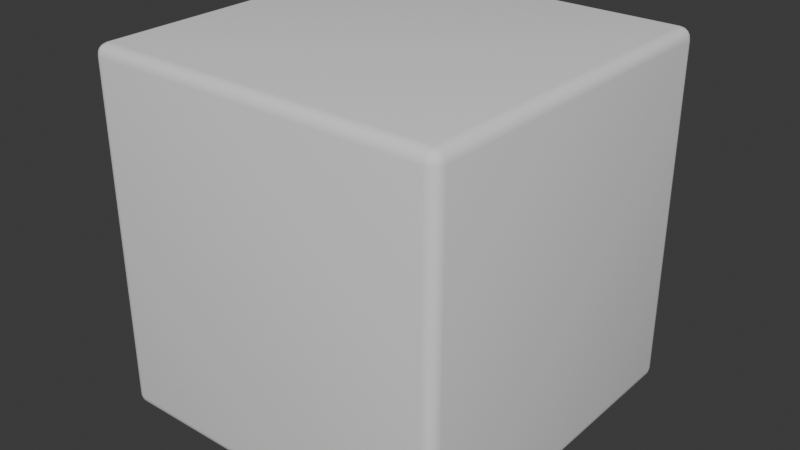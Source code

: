 # Source: Basic_Cube.blend  (saved by Blender 5.0.119; exported with 4.5.12 LTS)
import bpy
from mathutils import Matrix  # noqa: F401  (used for matrix-valued properties, if any)

bpy.ops.wm.read_factory_settings(use_empty=True)
scene = bpy.context.scene
scene.name = 'Scene'

# ---- collections
col_collection = bpy.data.collections.new('Collection'); scene.collection.children.link(col_collection)

# ---- node groups
ng_smooth_by_angle = bpy.data.node_groups.new('Smooth by Angle', 'GeometryNodeTree')
_s = ng_smooth_by_angle.interface.new_socket(name='Mesh', in_out='OUTPUT', socket_type='NodeSocketGeometry')
_s = ng_smooth_by_angle.interface.new_socket(name='Mesh', in_out='INPUT', socket_type='NodeSocketGeometry')
_s = ng_smooth_by_angle.interface.new_socket(name='Angle', in_out='INPUT', socket_type='NodeSocketFloat')
_s.subtype = 'ANGLE'
_s.default_value = 0.5236
_s.min_value = 0.0
_s.max_value = 3.142
_s.description = 'Maximum face angle for smooth edges'
_s = ng_smooth_by_angle.interface.new_socket(name='Ignore Sharpness', in_out='INPUT', socket_type='NodeSocketBool')
_s.force_non_field = True
ng_smooth_by_angle.is_modifier = True
_N = ng_smooth_by_angle.nodes; _L = ng_smooth_by_angle.links
n0 = _N.new('GeometryNodeSetShadeSmooth'); n0.name = 'Set Shade Smooth'; n0.location = (120, -80)
n0.domain = 'EDGE'
n1 = _N.new('GeometryNodeSetShadeSmooth'); n1.name = 'Set Shade Smooth.001'; n1.location = (300, -80)
n2 = _N.new('NodeGroupOutput'); n2.name = 'Group Output'; n2.location = (480, -80)
n3 = _N.new('GeometryNodeInputMeshEdgeAngle'); n3.name = 'Edge Angle'; n3.location = (-440, -240)
n4 = _N.new('NodeGroupInput'); n4.name = 'Group Input'; n4.location = (-80, -80)
n5 = _N.new('GeometryNodeInputEdgeSmooth'); n5.name = 'Is Edge Smooth'; n5.location = (-260, -120)
n6 = _N.new('GeometryNodeInputShadeSmooth'); n6.name = 'Is Shade Smooth'; n6.location = (-440, -397)
n7 = _N.new('FunctionNodeCompare'); n7.name = 'Compare'; n7.location = (-260, -260)
n7.operation = 'LESS_EQUAL'
n7.inputs[6].default_value = (0.0, 0.0, 0.0, 0.0)
n7.inputs[7].default_value = (0.0, 0.0, 0.0, 0.0)
n8 = _N.new('FunctionNodeBooleanMath'); n8.name = 'Boolean Math.001'; n8.location = (-80, -260)
n9 = _N.new('NodeGroupInput'); n9.name = 'Group Input.001'; n9.location = (-440, -329)
n10 = _N.new('NodeGroupInput'); n10.name = 'Group Input.002'; n10.location = (-259, -189)
n11 = _N.new('FunctionNodeBooleanMath'); n11.name = 'Boolean Math'; n11.location = (-80, -149)
n11.operation = 'OR'
n12 = _N.new('FunctionNodeBooleanMath'); n12.name = 'Boolean Math.002'; n12.location = (-260, -380)
n12.operation = 'OR'
n13 = _N.new('NodeGroupInput'); n13.name = 'Group Input.003'; n13.location = (-440, -460)
_L.new(n3.outputs[0], n7.inputs[0])
_L.new(n1.outputs[0], n2.inputs[0])
_L.new(n9.outputs[1], n7.inputs[1])
_L.new(n7.outputs[0], n8.inputs[0])
_L.new(n4.outputs[0], n0.inputs[0])
_L.new(n0.outputs[0], n1.inputs[0])
_L.new(n8.outputs[0], n0.inputs[2])
_L.new(n10.outputs[2], n11.inputs[1])
_L.new(n5.outputs[0], n11.inputs[0])
_L.new(n11.outputs[0], n0.inputs[1])
_L.new(n13.outputs[2], n12.inputs[1])
_L.new(n6.outputs[0], n12.inputs[0])
_L.new(n12.outputs[0], n8.inputs[1])
n2.is_active_output = True

# ---- world
world_world = bpy.data.worlds.new('World'); scene.world = world_world
world_world.use_nodes = True; world_world.node_tree.nodes.clear()
_N = world_world.node_tree.nodes; _L = world_world.node_tree.links
n0 = _N.new('ShaderNodeOutputWorld'); n0.name = 'World Output'; n0.location = (200, 100)
n1 = _N.new('ShaderNodeBackground'); n1.name = 'Background'; n1.location = (-200, 100)
n1.inputs[0].default_value = (0.05088, 0.05088, 0.05088, 1.0)
_L.new(n1.outputs[0], n0.inputs[0])
n0.is_active_output = True
world_world.color = (0.05088, 0.05088, 0.05088)
world_world.sun_shadow_jitter_overblur = 0.0

# ---- meshes
me_cube_001 = bpy.data.meshes.new('Cube.001')
me_cube_001.from_pydata([(-0.2345, -0.2345, -0.25), (-0.2345, -0.25, -0.2345), (-0.25, -0.2345, -0.2345), (-0.2345, -0.2404, -0.2488), (-0.2345, -0.2455, -0.2455), (-0.2404, -0.2345, -0.2488), (-0.2406, -0.2406, -0.2474), (-0.2403, -0.2447, -0.2447), (-0.2435, -0.2435, -0.2435), (-0.2404, -0.2488, -0.2345), (-0.2455, -0.2455, -0.2345), (-0.2345, -0.2488, -0.2404), (-0.2406, -0.2474, -0.2406), (-0.2447, -0.2447, -0.2403), (-0.2488, -0.2345, -0.2404), (-0.2455, -0.2345, -0.2455), (-0.2488, -0.2404, -0.2345), (-0.2474, -0.2406, -0.2406), (-0.2447, -0.2403, -0.2447), (-0.2345, -0.25, 0.2345), (-0.2345, -0.2345, 0.25), (-0.25, -0.2345, 0.2345), (-0.2345, -0.2488, 0.2404), (-0.2345, -0.2455, 0.2455), (-0.2404, -0.2488, 0.2345), (-0.2406, -0.2474, 0.2406), (-0.2403, -0.2447, 0.2447), (-0.2435, -0.2435, 0.2435), (-0.2404, -0.2345, 0.2488), (-0.2455, -0.2345, 0.2455), (-0.2345, -0.2404, 0.2488), (-0.2406, -0.2406, 0.2474), (-0.2447, -0.2403, 0.2447), (-0.2488, -0.2404, 0.2345), (-0.2455, -0.2455, 0.2345), (-0.2488, -0.2345, 0.2404), (-0.2474, -0.2406, 0.2406), (-0.2447, -0.2447, 0.2403), (-0.2345, 0.2345, -0.25), (-0.25, 0.2345, -0.2345), (-0.2345, 0.25, -0.2345), (-0.2404, 0.2345, -0.2488), (-0.2455, 0.2345, -0.2455), (-0.2345, 0.2404, -0.2488), (-0.2406, 0.2406, -0.2474), (-0.2447, 0.2403, -0.2447), (-0.2435, 0.2435, -0.2435), (-0.2488, 0.2404, -0.2345), (-0.2455, 0.2455, -0.2345), (-0.2488, 0.2345, -0.2404), (-0.2474, 0.2406, -0.2406), (-0.2447, 0.2447, -0.2403), (-0.2345, 0.2488, -0.2404), (-0.2345, 0.2455, -0.2455), (-0.2404, 0.2488, -0.2345), (-0.2406, 0.2474, -0.2406), (-0.2403, 0.2447, -0.2447), (-0.2345, 0.2345, 0.25), (-0.2345, 0.25, 0.2345), (-0.25, 0.2345, 0.2345), (-0.2345, 0.2404, 0.2488), (-0.2345, 0.2455, 0.2455), (-0.2404, 0.2345, 0.2488), (-0.2406, 0.2406, 0.2474), (-0.2403, 0.2447, 0.2447), (-0.2435, 0.2435, 0.2435), (-0.2404, 0.2488, 0.2345), (-0.2455, 0.2455, 0.2345), (-0.2345, 0.2488, 0.2404), (-0.2406, 0.2474, 0.2406), (-0.2447, 0.2447, 0.2403), (-0.2488, 0.2345, 0.2404), (-0.2455, 0.2345, 0.2455), (-0.2488, 0.2404, 0.2345), (-0.2474, 0.2406, 0.2406), (-0.2447, 0.2403, 0.2447), (0.2345, -0.2345, -0.25), (0.25, -0.2345, -0.2345), (0.2345, -0.25, -0.2345), (0.2404, -0.2345, -0.2488), (0.2455, -0.2345, -0.2455), (0.2345, -0.2404, -0.2488), (0.2406, -0.2406, -0.2474), (0.2447, -0.2403, -0.2447), (0.2435, -0.2435, -0.2435), (0.2488, -0.2404, -0.2345), (0.2455, -0.2455, -0.2345), (0.2488, -0.2345, -0.2404), (0.2474, -0.2406, -0.2406), (0.2447, -0.2447, -0.2403), (0.2345, -0.2488, -0.2404), (0.2345, -0.2455, -0.2455), (0.2404, -0.2488, -0.2345), (0.2406, -0.2474, -0.2406), (0.2403, -0.2447, -0.2447), (0.2345, -0.2345, 0.25), (0.2345, -0.25, 0.2345), (0.25, -0.2345, 0.2345), (0.2345, -0.2404, 0.2488), (0.2345, -0.2455, 0.2455), (0.2404, -0.2345, 0.2488), (0.2406, -0.2406, 0.2474), (0.2403, -0.2447, 0.2447), (0.2435, -0.2435, 0.2435), (0.2404, -0.2488, 0.2345), (0.2455, -0.2455, 0.2345), (0.2345, -0.2488, 0.2404), (0.2406, -0.2474, 0.2406), (0.2447, -0.2447, 0.2403), (0.2488, -0.2345, 0.2404), (0.2455, -0.2345, 0.2455), (0.2488, -0.2404, 0.2345), (0.2474, -0.2406, 0.2406), (0.2447, -0.2403, 0.2447), (0.2345, 0.2345, -0.25), (0.2345, 0.25, -0.2345), (0.25, 0.2345, -0.2345), (0.2345, 0.2404, -0.2488), (0.2345, 0.2455, -0.2455), (0.2404, 0.2345, -0.2488), (0.2406, 0.2406, -0.2474), (0.2403, 0.2447, -0.2447), (0.2435, 0.2435, -0.2435), (0.2404, 0.2488, -0.2345), (0.2455, 0.2455, -0.2345), (0.2345, 0.2488, -0.2404), (0.2406, 0.2474, -0.2406), (0.2447, 0.2447, -0.2403), (0.2488, 0.2345, -0.2404), (0.2455, 0.2345, -0.2455), (0.2488, 0.2404, -0.2345), (0.2474, 0.2406, -0.2406), (0.2447, 0.2403, -0.2447), (0.2345, 0.2345, 0.25), (0.25, 0.2345, 0.2345), (0.2345, 0.25, 0.2345), (0.2404, 0.2345, 0.2488), (0.2455, 0.2345, 0.2455), (0.2345, 0.2404, 0.2488), (0.2406, 0.2406, 0.2474), (0.2447, 0.2403, 0.2447), (0.2435, 0.2435, 0.2435), (0.2488, 0.2404, 0.2345), (0.2455, 0.2455, 0.2345), (0.2488, 0.2345, 0.2404), (0.2474, 0.2406, 0.2406), (0.2447, 0.2447, 0.2403), (0.2345, 0.2488, 0.2404), (0.2345, 0.2455, 0.2455), (0.2404, 0.2488, 0.2345), (0.2406, 0.2474, 0.2406), (0.2403, 0.2447, 0.2447)], [], [(0, 3, 6, 5), (3, 4, 7, 6), (5, 6, 18, 15), (6, 7, 8, 18), (1, 9, 12, 11), (9, 10, 13, 12), (11, 12, 7, 4), (12, 13, 8, 7), (2, 14, 17, 16), (14, 15, 18, 17), (16, 17, 13, 10), (17, 18, 8, 13), (19, 22, 25, 24), (22, 23, 26, 25), (24, 25, 37, 34), (25, 26, 27, 37), (20, 28, 31, 30), (28, 29, 32, 31), (30, 31, 26, 23), (31, 32, 27, 26), (21, 33, 36, 35), (33, 34, 37, 36), (35, 36, 32, 29), (36, 37, 27, 32), (38, 41, 44, 43), (41, 42, 45, 44), (43, 44, 56, 53), (44, 45, 46, 56), (39, 47, 50, 49), (47, 48, 51, 50), (49, 50, 45, 42), (50, 51, 46, 45), (40, 52, 55, 54), (52, 53, 56, 55), (54, 55, 51, 48), (55, 56, 46, 51), (57, 60, 63, 62), (60, 61, 64, 63), (62, 63, 75, 72), (63, 64, 65, 75), (58, 66, 69, 68), (66, 67, 70, 69), (68, 69, 64, 61), (69, 70, 65, 64), (59, 71, 74, 73), (71, 72, 75, 74), (73, 74, 70, 67), (74, 75, 65, 70), (76, 79, 82, 81), (79, 80, 83, 82), (81, 82, 94, 91), (82, 83, 84, 94), (77, 85, 88, 87), (85, 86, 89, 88), (87, 88, 83, 80), (88, 89, 84, 83), (78, 90, 93, 92), (90, 91, 94, 93), (92, 93, 89, 86), (93, 94, 84, 89), (95, 98, 101, 100), (98, 99, 102, 101), (100, 101, 113, 110), (101, 102, 103, 113), (96, 104, 107, 106), (104, 105, 108, 107), (106, 107, 102, 99), (107, 108, 103, 102), (97, 109, 112, 111), (109, 110, 113, 112), (111, 112, 108, 105), (112, 113, 103, 108), (114, 117, 120, 119), (117, 118, 121, 120), (119, 120, 132, 129), (120, 121, 122, 132), (115, 123, 126, 125), (123, 124, 127, 126), (125, 126, 121, 118), (126, 127, 122, 121), (116, 128, 131, 130), (128, 129, 132, 131), (130, 131, 127, 124), (131, 132, 122, 127), (133, 136, 139, 138), (136, 137, 140, 139), (138, 139, 151, 148), (139, 140, 141, 151), (134, 142, 145, 144), (142, 143, 146, 145), (144, 145, 140, 137), (145, 146, 141, 140), (135, 147, 150, 149), (147, 148, 151, 150), (149, 150, 146, 143), (150, 151, 141, 146), (38, 0, 5, 41), (41, 5, 15, 42), (42, 15, 14, 49), (49, 14, 2, 39), (1, 19, 24, 9), (9, 24, 34, 10), (10, 34, 33, 16), (16, 33, 21, 2), (20, 57, 62, 28), (28, 62, 72, 29), (29, 72, 71, 35), (35, 71, 59, 21), (58, 40, 54, 66), (66, 54, 48, 67), (67, 48, 47, 73), (73, 47, 39, 59), (114, 38, 43, 117), (117, 43, 53, 118), (118, 53, 52, 125), (125, 52, 40, 115), (57, 133, 138, 60), (60, 138, 148, 61), (61, 148, 147, 68), (68, 147, 135, 58), (134, 116, 130, 142), (142, 130, 124, 143), (143, 124, 123, 149), (149, 123, 115, 135), (76, 114, 119, 79), (79, 119, 129, 80), (80, 129, 128, 87), (87, 128, 116, 77), (133, 95, 100, 136), (136, 100, 110, 137), (137, 110, 109, 144), (144, 109, 97, 134), (96, 78, 92, 104), (104, 92, 86, 105), (105, 86, 85, 111), (111, 85, 77, 97), (0, 76, 81, 3), (3, 81, 91, 4), (4, 91, 90, 11), (11, 90, 78, 1), (95, 20, 30, 98), (98, 30, 23, 99), (99, 23, 22, 106), (106, 22, 19, 96), (38, 114, 76, 0), (2, 21, 59, 39), (78, 96, 19, 1), (133, 57, 20, 95), (40, 58, 135, 115), (116, 134, 97, 77)])
me_cube_001.polygons.foreach_set('use_smooth', [True] * 150)
_uv = me_cube_001.uv_layers.new(name='UVMap')
_uv.uv.foreach_set('vector', [0.1327, 0.7423, 0.1327, 0.7452, 0.1297, 0.7453, 0.1298, 0.7423, 0.1327, 0.7452, 0.1327, 0.75, 0.1299, 0.75, 0.1297, 0.7453, 0.1298, 0.7423, 0.1297, 0.7453, 0.125, 0.7451, 0.125, 0.7423, 0.1297, 0.7453, 0.1299, 0.75, 0.1283, 0.75, 0.125, 0.7451, 0.3827, 0.9923, 0.3827, 0.9952, 0.3797, 0.9953, 0.3798, 0.9923, 0.3827, 0.9952, 0.3827, 1.0, 0.3799, 1.0, 0.3797, 0.9953, 0.3798, 0.9923, 0.3797, 0.9953, 0.375, 0.9951, 0.375, 0.9923, 0.3797, 0.9953, 0.3799, 1.0, 0.3783, 1.0, 0.375, 0.9951, 0.3827, 0.007745, 0.3798, 0.007745, 0.3797, 0.004707, 0.3827, 0.004781, 0.3798, 0.007745, 0.375, 0.007745, 0.375, 0.004861, 0.3797, 0.004707, 0.3827, 0.004781, 0.3797, 0.004707, 0.3799, 0.0, 0.3827, 0.0, 0.3797, 0.004707, 0.375, 0.004861, 0.375, 0.003274, 0.3799, 0.0, 0.6173, 0.9923, 0.6202, 0.9923, 0.6203, 0.9953, 0.6173, 0.9952, 0.6202, 0.9923, 0.625, 0.9923, 0.625, 0.9951, 0.6203, 0.9953, 0.6173, 0.9952, 0.6203, 0.9953, 0.6201, 1.0, 0.6173, 1.0, 0.6203, 0.9953, 0.625, 0.9951, 0.625, 0.9967, 0.6201, 1.0, 0.8673, 0.7423, 0.8702, 0.7423, 0.8703, 0.7453, 0.8673, 0.7452, 0.8702, 0.7423, 0.875, 0.7423, 0.875, 0.7451, 0.8703, 0.7453, 0.8673, 0.7452, 0.8703, 0.7453, 0.8701, 0.75, 0.8673, 0.75, 0.8703, 0.7453, 0.875, 0.7451, 0.875, 0.7467, 0.8701, 0.75, 0.6173, 0.007745, 0.6173, 0.004781, 0.6203, 0.004707, 0.6202, 0.007745, 0.6173, 0.004781, 0.6173, 0.0, 0.6201, 0.0, 0.6203, 0.004707, 0.6202, 0.007745, 0.6203, 0.004707, 0.625, 0.004861, 0.625, 0.007745, 0.6203, 0.004707, 0.6201, 0.0, 0.6217, 0.0, 0.625, 0.004861, 0.1327, 0.5077, 0.1298, 0.5077, 0.1297, 0.5047, 0.1327, 0.5048, 0.1298, 0.5077, 0.125, 0.5077, 0.125, 0.5049, 0.1297, 0.5047, 0.1327, 0.5048, 0.1297, 0.5047, 0.1299, 0.5, 0.1327, 0.5, 0.1297, 0.5047, 0.125, 0.5049, 0.125, 0.5033, 0.1299, 0.5, 0.3827, 0.2423, 0.3827, 0.2452, 0.3797, 0.2453, 0.3798, 0.2423, 0.3827, 0.2452, 0.3827, 0.25, 0.3799, 0.25, 0.3797, 0.2453, 0.3798, 0.2423, 0.3797, 0.2453, 0.375, 0.2451, 0.375, 0.2423, 0.3797, 0.2453, 0.3799, 0.25, 0.3766, 0.2516, 0.375, 0.2451, 0.3827, 0.2577, 0.3798, 0.2577, 0.3797, 0.2547, 0.3827, 0.2548, 0.3798, 0.2577, 0.375, 0.2577, 0.375, 0.2549, 0.3797, 0.2547, 0.3827, 0.2548, 0.3797, 0.2547, 0.3799, 0.25, 0.3827, 0.25, 0.3797, 0.2547, 0.375, 0.2549, 0.3766, 0.2516, 0.3799, 0.25, 0.8673, 0.5077, 0.8673, 0.5048, 0.8703, 0.5047, 0.8702, 0.5077, 0.8673, 0.5048, 0.8673, 0.5, 0.8701, 0.5, 0.8703, 0.5047, 0.8702, 0.5077, 0.8703, 0.5047, 0.875, 0.5049, 0.875, 0.5077, 0.8703, 0.5047, 0.8701, 0.5, 0.8717, 0.5, 0.875, 0.5049, 0.6173, 0.2577, 0.6173, 0.2548, 0.6203, 0.2547, 0.6202, 0.2577, 0.6173, 0.2548, 0.6173, 0.25, 0.6201, 0.25, 0.6203, 0.2547, 0.6202, 0.2577, 0.6203, 0.2547, 0.625, 0.2549, 0.625, 0.2577, 0.6203, 0.2547, 0.6201, 0.25, 0.6234, 0.2484, 0.625, 0.2549, 0.6173, 0.2423, 0.6202, 0.2423, 0.6203, 0.2453, 0.6173, 0.2452, 0.6202, 0.2423, 0.625, 0.2423, 0.625, 0.2451, 0.6203, 0.2453, 0.6173, 0.2452, 0.6203, 0.2453, 0.6201, 0.25, 0.6173, 0.25, 0.6203, 0.2453, 0.625, 0.2451, 0.6234, 0.2484, 0.6201, 0.25, 0.3673, 0.7423, 0.3702, 0.7423, 0.3703, 0.7453, 0.3673, 0.7452, 0.3702, 0.7423, 0.375, 0.7423, 0.375, 0.7451, 0.3703, 0.7453, 0.3673, 0.7452, 0.3703, 0.7453, 0.3726, 0.7524, 0.3711, 0.7539, 0.3703, 0.7453, 0.375, 0.7451, 0.3761, 0.75, 0.3726, 0.7524, 0.3827, 0.7423, 0.3827, 0.7452, 0.3797, 0.7453, 0.3798, 0.7423, 0.3827, 0.7452, 0.3827, 0.75, 0.3799, 0.75, 0.3797, 0.7453, 0.3798, 0.7423, 0.3797, 0.7453, 0.375, 0.7451, 0.375, 0.7423, 0.3797, 0.7453, 0.3799, 0.75, 0.3761, 0.75, 0.375, 0.7451, 0.3827, 0.7577, 0.3798, 0.7577, 0.3797, 0.7547, 0.3827, 0.7548, 0.3798, 0.7577, 0.3711, 0.7539, 0.3726, 0.7524, 0.3797, 0.7547, 0.3827, 0.7548, 0.3797, 0.7547, 0.3799, 0.75, 0.3827, 0.75, 0.3797, 0.7547, 0.3726, 0.7524, 0.3761, 0.75, 0.3799, 0.75, 0.6327, 0.7423, 0.6327, 0.7452, 0.6297, 0.7453, 0.6298, 0.7423, 0.6327, 0.7452, 0.6289, 0.7539, 0.6274, 0.7524, 0.6297, 0.7453, 0.6298, 0.7423, 0.6297, 0.7453, 0.625, 0.7451, 0.625, 0.7423, 0.6297, 0.7453, 0.6274, 0.7524, 0.625, 0.7489, 0.625, 0.7451, 0.6173, 0.7577, 0.6173, 0.7548, 0.6203, 0.7547, 0.6202, 0.7577, 0.6173, 0.7548, 0.6173, 0.75, 0.6201, 0.75, 0.6203, 0.7547, 0.6202, 0.7577, 0.6203, 0.7547, 0.6274, 0.7524, 0.6289, 0.7539, 0.6203, 0.7547, 0.6201, 0.75, 0.625, 0.7489, 0.6274, 0.7524, 0.6173, 0.7423, 0.6202, 0.7423, 0.6203, 0.7453, 0.6173, 0.7452, 0.6202, 0.7423, 0.625, 0.7423, 0.625, 0.7451, 0.6203, 0.7453, 0.6173, 0.7452, 0.6203, 0.7453, 0.6201, 0.75, 0.6173, 0.75, 0.6203, 0.7453, 0.625, 0.7451, 0.625, 0.7489, 0.6201, 0.75, 0.3673, 0.5077, 0.3673, 0.5048, 0.3703, 0.5047, 0.3702, 0.5077, 0.3673, 0.5048, 0.3711, 0.4961, 0.3726, 0.4976, 0.3703, 0.5047, 0.3702, 0.5077, 0.3703, 0.5047, 0.375, 0.5049, 0.375, 0.5077, 0.3703, 0.5047, 0.3726, 0.4976, 0.375, 0.5011, 0.375, 0.5049, 0.3827, 0.4923, 0.3827, 0.4952, 0.3797, 0.4953, 0.3798, 0.4923, 0.3827, 0.4952, 0.3827, 0.5, 0.3799, 0.5, 0.3797, 0.4953, 0.3798, 0.4923, 0.3797, 0.4953, 0.3726, 0.4976, 0.3711, 0.4961, 0.3797, 0.4953, 0.3799, 0.5, 0.375, 0.5011, 0.3726, 0.4976, 0.3827, 0.5077, 0.3798, 0.5077, 0.3797, 0.5047, 0.3827, 0.5048, 0.3798, 0.5077, 0.375, 0.5077, 0.375, 0.5049, 0.3797, 0.5047, 0.3827, 0.5048, 0.3797, 0.5047, 0.3799, 0.5, 0.3827, 0.5, 0.3797, 0.5047, 0.375, 0.5049, 0.375, 0.5011, 0.3799, 0.5, 0.6327, 0.5077, 0.6298, 0.5077, 0.6297, 0.5047, 0.6327, 0.5048, 0.6298, 0.5077, 0.625, 0.5077, 0.625, 0.5049, 0.6297, 0.5047, 0.6327, 0.5048, 0.6297, 0.5047, 0.6274, 0.4976, 0.6289, 0.4961, 0.6297, 0.5047, 0.625, 0.5049, 0.6239, 0.5, 0.6274, 0.4976, 0.6173, 0.5077, 0.6173, 0.5048, 0.6203, 0.5047, 0.6202, 0.5077, 0.6173, 0.5048, 0.6173, 0.5, 0.6201, 0.5, 0.6203, 0.5047, 0.6202, 0.5077, 0.6203, 0.5047, 0.625, 0.5049, 0.625, 0.5077, 0.6203, 0.5047, 0.6201, 0.5, 0.6239, 0.5, 0.625, 0.5049, 0.6173, 0.4923, 0.6202, 0.4923, 0.6203, 0.4953, 0.6173, 0.4952, 0.6202, 0.4923, 0.6289, 0.4961, 0.6274, 0.4976, 0.6203, 0.4953, 0.6173, 0.4952, 0.6203, 0.4953, 0.6201, 0.5, 0.6173, 0.5, 0.6203, 0.4953, 0.6274, 0.4976, 0.6239, 0.5, 0.6201, 0.5, 0.1327, 0.5077, 0.1327, 0.7423, 0.1298, 0.7423, 0.1298, 0.5077, 0.1298, 0.5077, 0.1298, 0.7423, 0.125, 0.7423, 0.125, 0.5077, 0.375, 0.2423, 0.375, 0.007745, 0.3798, 0.007745, 0.3798, 0.2423, 0.3798, 0.2423, 0.3798, 0.007745, 0.3827, 0.007745, 0.3827, 0.2423, 0.3827, 0.9923, 0.6173, 0.9923, 0.6173, 0.9952, 0.3827, 0.9952, 0.3827, 0.9952, 0.6173, 0.9952, 0.6173, 1.0, 0.3827, 1.0, 0.3827, 0.0, 0.6173, 0.0, 0.6173, 0.004781, 0.3827, 0.004781, 0.3827, 0.004781, 0.6173, 0.004781, 0.6173, 0.007745, 0.3827, 0.007745, 0.8673, 0.7423, 0.8673, 0.5077, 0.8702, 0.5077, 0.8702, 0.7423, 0.8702, 0.7423, 0.8702, 0.5077, 0.875, 0.5077, 0.875, 0.7423, 0.625, 0.007745, 0.625, 0.2423, 0.6202, 0.2423, 0.6202, 0.007745, 0.6202, 0.007745, 0.6202, 0.2423, 0.6173, 0.2423, 0.6173, 0.007745, 0.6173, 0.2577, 0.3827, 0.2577, 0.3827, 0.2548, 0.6173, 0.2548, 0.6173, 0.2548, 0.3827, 0.2548, 0.3827, 0.25, 0.6173, 0.25, 0.6173, 0.25, 0.3827, 0.25, 0.3827, 0.2452, 0.6173, 0.2452, 0.6173, 0.2452, 0.3827, 0.2452, 0.3827, 0.2423, 0.6173, 0.2423, 0.3673, 0.5077, 0.1327, 0.5077, 0.1327, 0.5048, 0.3673, 0.5048, 0.3673, 0.5048, 0.1327, 0.5048, 0.1327, 0.5, 0.3711, 0.4961, 0.3711, 0.4961, 0.375, 0.2577, 0.3798, 0.2577, 0.3798, 0.4923, 0.3798, 0.4923, 0.3798, 0.2577, 0.3827, 0.2577, 0.3827, 0.4923, 0.8673, 0.5077, 0.6327, 0.5077, 0.6327, 0.5048, 0.8673, 0.5048, 0.8673, 0.5048, 0.6327, 0.5048, 0.6289, 0.4961, 0.8673, 0.5, 0.625, 0.2577, 0.6289, 0.4961, 0.6202, 0.4923, 0.6202, 0.2577, 0.6202, 0.2577, 0.6202, 0.4923, 0.6173, 0.4923, 0.6173, 0.2577, 0.6173, 0.5077, 0.3827, 0.5077, 0.3827, 0.5048, 0.6173, 0.5048, 0.6173, 0.5048, 0.3827, 0.5048, 0.3827, 0.5, 0.6173, 0.5, 0.6173, 0.5, 0.3827, 0.5, 0.3827, 0.4952, 0.6173, 0.4952, 0.6173, 0.4952, 0.3827, 0.4952, 0.3827, 0.4923, 0.6173, 0.4923, 0.3673, 0.7423, 0.3673, 0.5077, 0.3702, 0.5077, 0.3702, 0.7423, 0.3702, 0.7423, 0.3702, 0.5077, 0.375, 0.5077, 0.375, 0.7423, 0.375, 0.7423, 0.375, 0.5077, 0.3798, 0.5077, 0.3798, 0.7423, 0.3798, 0.7423, 0.3798, 0.5077, 0.3827, 0.5077, 0.3827, 0.7423, 0.6327, 0.5077, 0.6327, 0.7423, 0.6298, 0.7423, 0.6298, 0.5077, 0.6298, 0.5077, 0.6298, 0.7423, 0.625, 0.7423, 0.625, 0.5077, 0.625, 0.5077, 0.625, 0.7423, 0.6202, 0.7423, 0.6202, 0.5077, 0.6202, 0.5077, 0.6202, 0.7423, 0.6173, 0.7423, 0.6173, 0.5077, 0.6173, 0.7577, 0.3827, 0.7577, 0.3827, 0.7548, 0.6173, 0.7548, 0.6173, 0.7548, 0.3827, 0.7548, 0.3827, 0.75, 0.6173, 0.75, 0.6173, 0.75, 0.3827, 0.75, 0.3827, 0.7452, 0.6173, 0.7452, 0.6173, 0.7452, 0.3827, 0.7452, 0.3827, 0.7423, 0.6173, 0.7423, 0.1327, 0.7423, 0.3673, 0.7423, 0.3673, 0.7452, 0.1327, 0.7452, 0.1327, 0.7452, 0.3673, 0.7452, 0.3711, 0.7539, 0.1327, 0.75, 0.375, 0.9923, 0.3711, 0.7539, 0.3798, 0.7577, 0.3798, 0.9923, 0.3798, 0.9923, 0.3798, 0.7577, 0.3827, 0.7577, 0.3827, 0.9923, 0.6327, 0.7423, 0.8673, 0.7423, 0.8673, 0.7452, 0.6327, 0.7452, 0.6327, 0.7452, 0.8673, 0.7452, 0.8673, 0.75, 0.6289, 0.7539, 0.6289, 0.7539, 0.625, 0.9923, 0.6202, 0.9923, 0.6202, 0.7577, 0.6202, 0.7577, 0.6202, 0.9923, 0.6173, 0.9923, 0.6173, 0.7577, 0.1327, 0.5077, 0.3673, 0.5077, 0.3673, 0.7423, 0.1327, 0.7423, 0.3827, 0.007745, 0.6173, 0.007745, 0.6173, 0.2423, 0.3827, 0.2423, 0.3827, 0.7577, 0.6173, 0.7577, 0.6173, 0.9923, 0.3827, 0.9923, 0.6327, 0.5077, 0.8673, 0.5077, 0.8673, 0.7423, 0.6327, 0.7423, 0.3827, 0.2577, 0.6173, 0.2577, 0.6173, 0.4923, 0.3827, 0.4923, 0.3827, 0.5077, 0.6173, 0.5077, 0.6173, 0.7423, 0.3827, 0.7423])
me_cube_001.update()

# ---- objects
ob_cube = bpy.data.objects.new('Cube', me_cube_001)

# ---- transforms, parenting, visibility, modifiers, constraints
ob_cube.location = (0.0, 0.0, 0.0)
_m = ob_cube.modifiers.new('Smooth by Angle', 'NODES')
_m.node_group = ng_smooth_by_angle
_m.use_pin_to_last = True
_m.show_group_selector = False

# ---- collection membership
col_collection.objects.link(ob_cube)

# ---- scene / render settings (as saved in the file)
scene.frame_start = 1; scene.frame_end = 250; scene.frame_set(1)
scene.render.engine = 'BLENDER_EEVEE_NEXT'
scene.render.bake_bias = 0.0
scene.render.bake_samples = 0
scene.cycles.sampling_pattern = 'TABULATED_SOBOL'
scene.eevee.use_volume_custom_range = False
bpy.context.view_layer.update()

# ---- added for rendering (the .blend has no active camera and no usable light): camera, sun
cam_auto = bpy.data.cameras.new('AutoCamera')
cam_auto.lens = 50.0
cam_auto.sensor_width = 36.0
cam_auto.clip_end = 1000.0
ob_auto_camera = bpy.data.objects.new('AutoCamera', cam_auto)
scene.collection.objects.link(ob_auto_camera)
ob_auto_camera.location = (0.801268, -0.961522, 0.641014)
ob_auto_camera.rotation_euler = (1.09748, -7.21219e-08, 0.694738)
scene.camera = ob_auto_camera
light_auto_sun = bpy.data.lights.new('AutoSun', 'SUN')
light_auto_sun.energy = 3.0
light_auto_sun.angle = 0.0523599
ob_auto_sun = bpy.data.objects.new('AutoSun', light_auto_sun)
scene.collection.objects.link(ob_auto_sun)
ob_auto_sun.rotation_euler = (0.872665, 0.174533, 0.523599)
bpy.context.view_layer.update()
